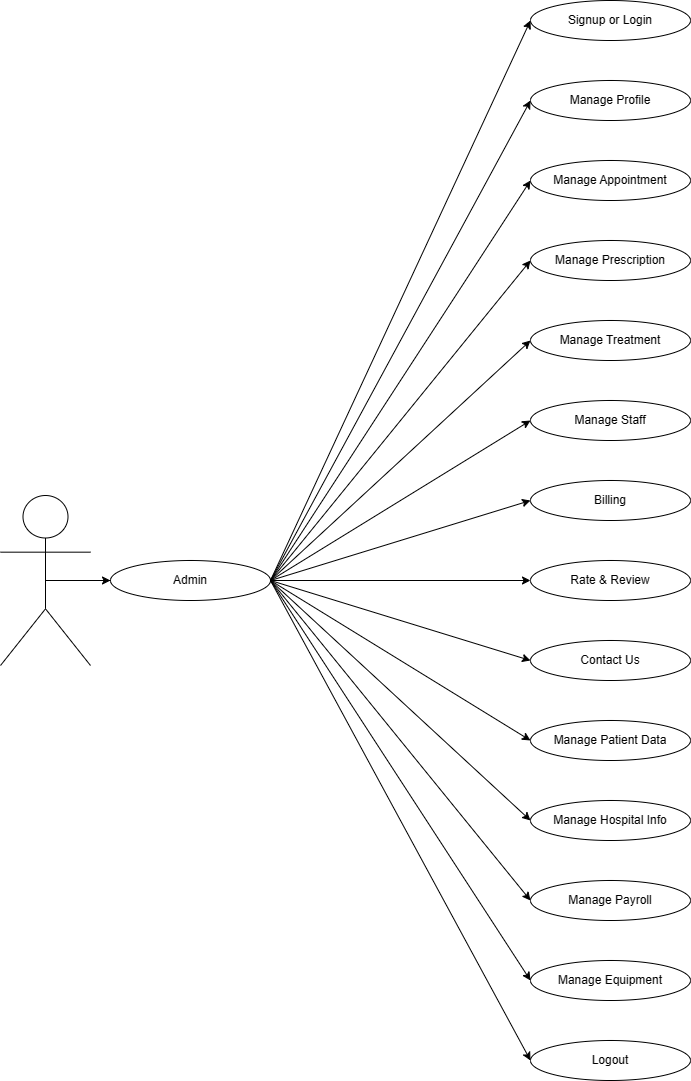

The diagram above was exported from draw.io. Its source (the exported page's mxGraphModel, read from the mxfile embedded in the PNG):
<mxGraphModel dx="940" dy="543" grid="1" gridSize="10" guides="1" tooltips="1" connect="1" arrows="1" fold="1" page="1" pageScale="1" pageWidth="850" pageHeight="1100" math="0" shadow="0">
  <root>
    <mxCell id="0" />
    <mxCell id="1" parent="0" />
    <mxCell id="PRirJCnFr-bgGq3-njfM-1" value="Signup or Login" style="ellipse;whiteSpace=wrap;html=1;" vertex="1" parent="1">
      <mxGeometry x="600" y="10" width="160" height="40" as="geometry" />
    </mxCell>
    <mxCell id="PRirJCnFr-bgGq3-njfM-2" value="Manage Profile" style="ellipse;whiteSpace=wrap;html=1;" vertex="1" parent="1">
      <mxGeometry x="600" y="90" width="160" height="40" as="geometry" />
    </mxCell>
    <mxCell id="PRirJCnFr-bgGq3-njfM-3" value="Manage Appointment" style="ellipse;whiteSpace=wrap;html=1;" vertex="1" parent="1">
      <mxGeometry x="600" y="170" width="160" height="40" as="geometry" />
    </mxCell>
    <mxCell id="PRirJCnFr-bgGq3-njfM-4" value="Manage Prescription" style="ellipse;whiteSpace=wrap;html=1;" vertex="1" parent="1">
      <mxGeometry x="600" y="250" width="160" height="40" as="geometry" />
    </mxCell>
    <mxCell id="PRirJCnFr-bgGq3-njfM-5" value="Manage Treatment" style="ellipse;whiteSpace=wrap;html=1;" vertex="1" parent="1">
      <mxGeometry x="600" y="330" width="160" height="40" as="geometry" />
    </mxCell>
    <mxCell id="PRirJCnFr-bgGq3-njfM-6" value="Manage Staff" style="ellipse;whiteSpace=wrap;html=1;" vertex="1" parent="1">
      <mxGeometry x="600" y="410" width="160" height="40" as="geometry" />
    </mxCell>
    <mxCell id="PRirJCnFr-bgGq3-njfM-7" value="Billing" style="ellipse;whiteSpace=wrap;html=1;" vertex="1" parent="1">
      <mxGeometry x="600" y="490" width="160" height="40" as="geometry" />
    </mxCell>
    <mxCell id="PRirJCnFr-bgGq3-njfM-8" value="Rate &amp;amp; Review" style="ellipse;whiteSpace=wrap;html=1;" vertex="1" parent="1">
      <mxGeometry x="600" y="570" width="160" height="40" as="geometry" />
    </mxCell>
    <mxCell id="PRirJCnFr-bgGq3-njfM-9" value="Logout" style="ellipse;whiteSpace=wrap;html=1;" vertex="1" parent="1">
      <mxGeometry x="600" y="1050" width="160" height="40" as="geometry" />
    </mxCell>
    <mxCell id="PRirJCnFr-bgGq3-njfM-10" style="rounded=0;orthogonalLoop=1;jettySize=auto;html=1;entryX=0;entryY=0.5;entryDx=0;entryDy=0;exitX=1;exitY=0.5;exitDx=0;exitDy=0;" edge="1" parent="1" source="PRirJCnFr-bgGq3-njfM-12" target="PRirJCnFr-bgGq3-njfM-3">
      <mxGeometry relative="1" as="geometry" />
    </mxCell>
    <mxCell id="PRirJCnFr-bgGq3-njfM-11" style="rounded=0;orthogonalLoop=1;jettySize=auto;html=1;entryX=0;entryY=0.5;entryDx=0;entryDy=0;exitX=1;exitY=0.5;exitDx=0;exitDy=0;" edge="1" parent="1" source="PRirJCnFr-bgGq3-njfM-12" target="PRirJCnFr-bgGq3-njfM-1">
      <mxGeometry relative="1" as="geometry" />
    </mxCell>
    <mxCell id="PRirJCnFr-bgGq3-njfM-12" value="Admin" style="ellipse;whiteSpace=wrap;html=1;" vertex="1" parent="1">
      <mxGeometry x="180" y="570" width="160" height="40" as="geometry" />
    </mxCell>
    <mxCell id="PRirJCnFr-bgGq3-njfM-13" style="rounded=0;orthogonalLoop=1;jettySize=auto;html=1;entryX=0;entryY=0.5;entryDx=0;entryDy=0;exitX=1;exitY=0.5;exitDx=0;exitDy=0;" edge="1" parent="1" source="PRirJCnFr-bgGq3-njfM-12" target="PRirJCnFr-bgGq3-njfM-2">
      <mxGeometry relative="1" as="geometry">
        <mxPoint x="370" y="360" as="sourcePoint" />
        <mxPoint x="610" y="40" as="targetPoint" />
      </mxGeometry>
    </mxCell>
    <mxCell id="PRirJCnFr-bgGq3-njfM-14" style="rounded=0;orthogonalLoop=1;jettySize=auto;html=1;entryX=0;entryY=0.5;entryDx=0;entryDy=0;exitX=1;exitY=0.5;exitDx=0;exitDy=0;" edge="1" parent="1" source="PRirJCnFr-bgGq3-njfM-12" target="PRirJCnFr-bgGq3-njfM-4">
      <mxGeometry relative="1" as="geometry">
        <mxPoint x="350" y="560" as="sourcePoint" />
        <mxPoint x="610" y="120" as="targetPoint" />
      </mxGeometry>
    </mxCell>
    <mxCell id="PRirJCnFr-bgGq3-njfM-15" style="rounded=0;orthogonalLoop=1;jettySize=auto;html=1;entryX=0;entryY=0.5;entryDx=0;entryDy=0;exitX=1;exitY=0.5;exitDx=0;exitDy=0;" edge="1" parent="1" source="PRirJCnFr-bgGq3-njfM-12" target="PRirJCnFr-bgGq3-njfM-5">
      <mxGeometry relative="1" as="geometry">
        <mxPoint x="360" y="350" as="sourcePoint" />
        <mxPoint x="610" y="280" as="targetPoint" />
      </mxGeometry>
    </mxCell>
    <mxCell id="PRirJCnFr-bgGq3-njfM-16" style="rounded=0;orthogonalLoop=1;jettySize=auto;html=1;entryX=0;entryY=0.5;entryDx=0;entryDy=0;exitX=1;exitY=0.5;exitDx=0;exitDy=0;" edge="1" parent="1" source="PRirJCnFr-bgGq3-njfM-12" target="PRirJCnFr-bgGq3-njfM-6">
      <mxGeometry relative="1" as="geometry">
        <mxPoint x="360" y="350" as="sourcePoint" />
        <mxPoint x="610" y="360" as="targetPoint" />
      </mxGeometry>
    </mxCell>
    <mxCell id="PRirJCnFr-bgGq3-njfM-17" style="rounded=0;orthogonalLoop=1;jettySize=auto;html=1;entryX=0;entryY=0.5;entryDx=0;entryDy=0;exitX=1;exitY=0.5;exitDx=0;exitDy=0;" edge="1" parent="1" source="PRirJCnFr-bgGq3-njfM-12" target="PRirJCnFr-bgGq3-njfM-8">
      <mxGeometry relative="1" as="geometry">
        <mxPoint x="410" y="400" as="sourcePoint" />
        <mxPoint x="610" y="520" as="targetPoint" />
      </mxGeometry>
    </mxCell>
    <mxCell id="PRirJCnFr-bgGq3-njfM-18" style="rounded=0;orthogonalLoop=1;jettySize=auto;html=1;entryX=0;entryY=0.5;entryDx=0;entryDy=0;exitX=1;exitY=0.5;exitDx=0;exitDy=0;" edge="1" parent="1" source="PRirJCnFr-bgGq3-njfM-12" target="PRirJCnFr-bgGq3-njfM-9">
      <mxGeometry relative="1" as="geometry">
        <mxPoint x="420" y="410" as="sourcePoint" />
        <mxPoint x="610" y="610" as="targetPoint" />
      </mxGeometry>
    </mxCell>
    <mxCell id="PRirJCnFr-bgGq3-njfM-19" style="edgeStyle=orthogonalEdgeStyle;rounded=0;orthogonalLoop=1;jettySize=auto;html=1;exitX=0.5;exitY=0.5;exitDx=0;exitDy=0;exitPerimeter=0;entryX=0;entryY=0.5;entryDx=0;entryDy=0;" edge="1" parent="1" source="PRirJCnFr-bgGq3-njfM-20" target="PRirJCnFr-bgGq3-njfM-12">
      <mxGeometry relative="1" as="geometry" />
    </mxCell>
    <mxCell id="PRirJCnFr-bgGq3-njfM-20" value="" style="shape=umlActor;verticalLabelPosition=bottom;verticalAlign=top;html=1;" vertex="1" parent="1">
      <mxGeometry x="70" y="505" width="90" height="170" as="geometry" />
    </mxCell>
    <mxCell id="PRirJCnFr-bgGq3-njfM-21" value="Contact Us" style="ellipse;whiteSpace=wrap;html=1;" vertex="1" parent="1">
      <mxGeometry x="600" y="650" width="160" height="40" as="geometry" />
    </mxCell>
    <mxCell id="PRirJCnFr-bgGq3-njfM-22" style="rounded=0;orthogonalLoop=1;jettySize=auto;html=1;entryX=0;entryY=0.5;entryDx=0;entryDy=0;exitX=1;exitY=0.5;exitDx=0;exitDy=0;" edge="1" parent="1" source="PRirJCnFr-bgGq3-njfM-12" target="PRirJCnFr-bgGq3-njfM-21">
      <mxGeometry relative="1" as="geometry">
        <mxPoint x="370" y="360" as="sourcePoint" />
        <mxPoint x="610" y="760" as="targetPoint" />
      </mxGeometry>
    </mxCell>
    <mxCell id="PRirJCnFr-bgGq3-njfM-23" style="rounded=0;orthogonalLoop=1;jettySize=auto;html=1;entryX=0;entryY=0.5;entryDx=0;entryDy=0;exitX=1;exitY=0.5;exitDx=0;exitDy=0;" edge="1" parent="1" source="PRirJCnFr-bgGq3-njfM-12" target="PRirJCnFr-bgGq3-njfM-7">
      <mxGeometry relative="1" as="geometry">
        <mxPoint x="370" y="360" as="sourcePoint" />
        <mxPoint x="610" y="440" as="targetPoint" />
      </mxGeometry>
    </mxCell>
    <mxCell id="PRirJCnFr-bgGq3-njfM-24" value="Manage Patient Data" style="ellipse;whiteSpace=wrap;html=1;" vertex="1" parent="1">
      <mxGeometry x="600" y="730" width="160" height="40" as="geometry" />
    </mxCell>
    <mxCell id="PRirJCnFr-bgGq3-njfM-25" value="Manage Hospital Info" style="ellipse;whiteSpace=wrap;html=1;" vertex="1" parent="1">
      <mxGeometry x="600" y="810" width="160" height="40" as="geometry" />
    </mxCell>
    <mxCell id="PRirJCnFr-bgGq3-njfM-26" value="Manage Payroll" style="ellipse;whiteSpace=wrap;html=1;" vertex="1" parent="1">
      <mxGeometry x="600" y="890" width="160" height="40" as="geometry" />
    </mxCell>
    <mxCell id="PRirJCnFr-bgGq3-njfM-27" value="Manage Equipment" style="ellipse;whiteSpace=wrap;html=1;" vertex="1" parent="1">
      <mxGeometry x="600" y="970" width="160" height="40" as="geometry" />
    </mxCell>
    <mxCell id="PRirJCnFr-bgGq3-njfM-28" style="rounded=0;orthogonalLoop=1;jettySize=auto;html=1;entryX=0;entryY=0.5;entryDx=0;entryDy=0;exitX=1;exitY=0.5;exitDx=0;exitDy=0;" edge="1" parent="1" source="PRirJCnFr-bgGq3-njfM-12" target="PRirJCnFr-bgGq3-njfM-24">
      <mxGeometry relative="1" as="geometry">
        <mxPoint x="360" y="570" as="sourcePoint" />
        <mxPoint x="610" y="680" as="targetPoint" />
      </mxGeometry>
    </mxCell>
    <mxCell id="PRirJCnFr-bgGq3-njfM-29" style="rounded=0;orthogonalLoop=1;jettySize=auto;html=1;entryX=0;entryY=0.5;entryDx=0;entryDy=0;exitX=1;exitY=0.5;exitDx=0;exitDy=0;" edge="1" parent="1" source="PRirJCnFr-bgGq3-njfM-12" target="PRirJCnFr-bgGq3-njfM-25">
      <mxGeometry relative="1" as="geometry">
        <mxPoint x="360" y="570" as="sourcePoint" />
        <mxPoint x="610" y="760" as="targetPoint" />
      </mxGeometry>
    </mxCell>
    <mxCell id="PRirJCnFr-bgGq3-njfM-30" style="rounded=0;orthogonalLoop=1;jettySize=auto;html=1;entryX=0;entryY=0.5;entryDx=0;entryDy=0;exitX=1;exitY=0.5;exitDx=0;exitDy=0;" edge="1" parent="1" source="PRirJCnFr-bgGq3-njfM-12" target="PRirJCnFr-bgGq3-njfM-26">
      <mxGeometry relative="1" as="geometry">
        <mxPoint x="350" y="560" as="sourcePoint" />
        <mxPoint x="610" y="840" as="targetPoint" />
      </mxGeometry>
    </mxCell>
    <mxCell id="PRirJCnFr-bgGq3-njfM-31" style="rounded=0;orthogonalLoop=1;jettySize=auto;html=1;entryX=0;entryY=0.5;entryDx=0;entryDy=0;exitX=1;exitY=0.5;exitDx=0;exitDy=0;" edge="1" parent="1" source="PRirJCnFr-bgGq3-njfM-12" target="PRirJCnFr-bgGq3-njfM-27">
      <mxGeometry relative="1" as="geometry">
        <mxPoint x="360" y="570" as="sourcePoint" />
        <mxPoint x="610" y="920" as="targetPoint" />
      </mxGeometry>
    </mxCell>
  </root>
</mxGraphModel>